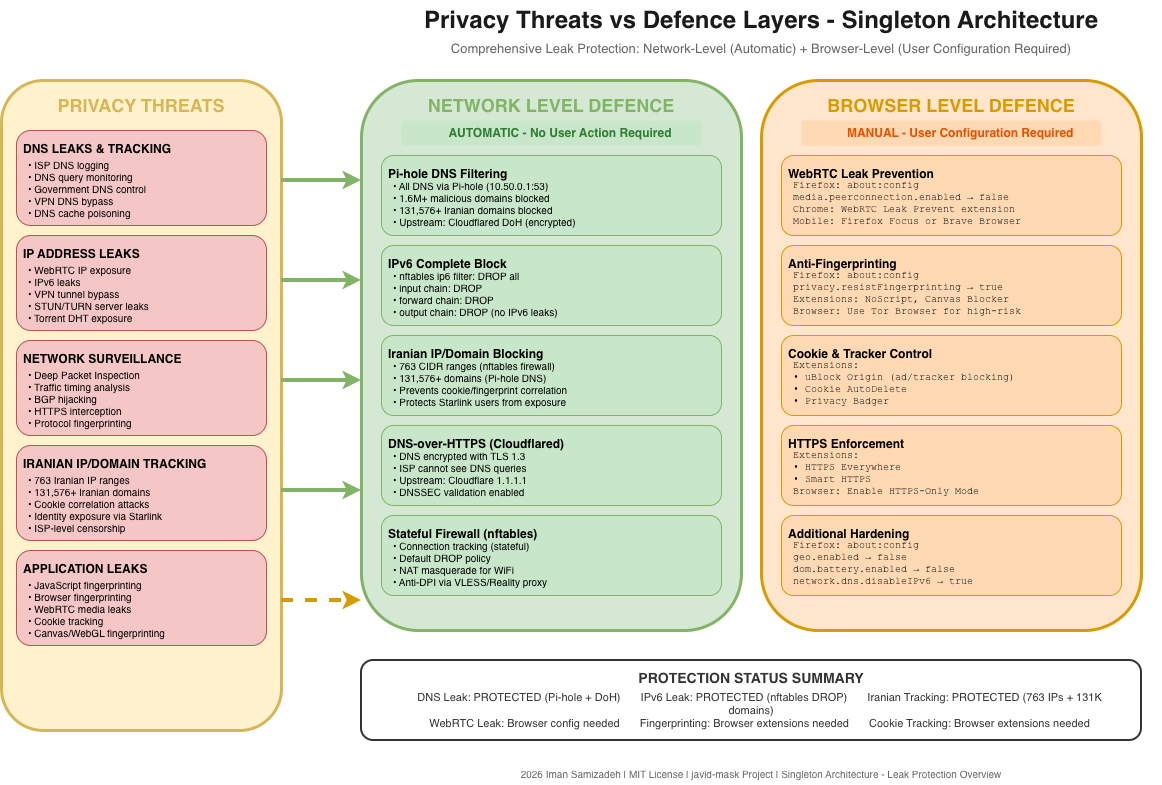

The diagram above was exported from draw.io. Its source (the exported page's mxGraphModel, read from the mxfile embedded in the PNG):
<mxGraphModel dx="1284" dy="876" grid="1" gridSize="10" guides="1" tooltips="1" connect="1" arrows="1" fold="1" page="1" pageScale="1" pageWidth="1600" pageHeight="1200" math="0" shadow="0">
  <root>
    <mxCell id="0" />
    <mxCell id="1" parent="0" />
    <mxCell id="title" parent="1" style="text;html=1;strokeColor=none;fillColor=none;align=center;verticalAlign=middle;whiteSpace=wrap;rounded=0;fontSize=24;fontStyle=1;fontColor=#1a1a1a;" value="Privacy Threats vs Defence Layers - Singleton Architecture" vertex="1">
      <mxGeometry height="40" width="800" x="400" y="20" as="geometry" />
    </mxCell>
    <mxCell id="subtitle" parent="1" style="text;html=1;strokeColor=none;fillColor=none;align=center;verticalAlign=middle;whiteSpace=wrap;rounded=0;fontSize=13;fontColor=#666666;" value="Comprehensive Leak Protection: Network-Level (Automatic) + Browser-Level (User Configuration Required)" vertex="1">
      <mxGeometry height="25" width="800" x="400" y="55" as="geometry" />
    </mxCell>
    <mxCell id="threats-container" parent="1" style="rounded=1;whiteSpace=wrap;html=1;fillColor=#fff2cc;strokeColor=#d6b656;strokeWidth=3;" value="" vertex="1">
      <mxGeometry height="650" width="280" x="40" y="100" as="geometry" />
    </mxCell>
    <mxCell id="threats-title" parent="1" style="text;html=1;strokeColor=none;fillColor=none;align=center;verticalAlign=middle;whiteSpace=wrap;rounded=0;fontSize=18;fontStyle=1;fontColor=#d6b656;" value="PRIVACY THREATS" vertex="1">
      <mxGeometry height="30" width="200" x="80" y="110" as="geometry" />
    </mxCell>
    <mxCell id="dns-threat" parent="1" style="rounded=1;whiteSpace=wrap;html=1;fillColor=#f5c6c6;strokeColor=#b85450;align=left;verticalAlign=top;fontSize=12;fontStyle=1;spacingLeft=5;spacingTop=5" value="DNS LEAKS &amp; TRACKING" vertex="1">
      <mxGeometry height="95" width="250" x="55" y="150" as="geometry" />
    </mxCell>
    <mxCell id="dns-threat-details" parent="1" style="text;html=1;strokeColor=none;fillColor=none;align=left;verticalAlign=middle;whiteSpace=wrap;rounded=0;fontSize=10;spacingLeft=5" value="• ISP DNS logging&#10;• DNS query monitoring&#10;• Government DNS control&#10;• VPN DNS bypass&#10;• DNS cache poisoning" vertex="1">
      <mxGeometry height="65" width="240" x="60" y="175" as="geometry" />
    </mxCell>
    <mxCell id="ip-threat" parent="1" style="rounded=1;whiteSpace=wrap;html=1;fillColor=#f5c6c6;strokeColor=#b85450;align=left;verticalAlign=top;fontSize=12;fontStyle=1;spacingLeft=5;spacingTop=5" value="IP ADDRESS LEAKS" vertex="1">
      <mxGeometry height="95" width="250" x="55" y="255" as="geometry" />
    </mxCell>
    <mxCell id="ip-threat-details" parent="1" style="text;html=1;strokeColor=none;fillColor=none;align=left;verticalAlign=middle;whiteSpace=wrap;rounded=0;fontSize=10;spacingLeft=5" value="• WebRTC IP exposure&#10;• IPv6 leaks&#10;• VPN tunnel bypass&#10;• STUN/TURN server leaks&#10;• Torrent DHT exposure" vertex="1">
      <mxGeometry height="65" width="240" x="60" y="280" as="geometry" />
    </mxCell>
    <mxCell id="network-threat" parent="1" style="rounded=1;whiteSpace=wrap;html=1;fillColor=#f5c6c6;strokeColor=#b85450;align=left;verticalAlign=top;fontSize=12;fontStyle=1;spacingLeft=5;spacingTop=5" value="NETWORK SURVEILLANCE" vertex="1">
      <mxGeometry height="95" width="250" x="55" y="360" as="geometry" />
    </mxCell>
    <mxCell id="network-threat-details" parent="1" style="text;html=1;strokeColor=none;fillColor=none;align=left;verticalAlign=middle;whiteSpace=wrap;rounded=0;fontSize=10;spacingLeft=5" value="• Deep Packet Inspection&#10;• Traffic timing analysis&#10;• BGP hijacking&#10;• HTTPS interception&#10;• Protocol fingerprinting" vertex="1">
      <mxGeometry height="65" width="240" x="60" y="385" as="geometry" />
    </mxCell>
    <mxCell id="iranian-threat" parent="1" style="rounded=1;whiteSpace=wrap;html=1;fillColor=#f5c6c6;strokeColor=#b85450;align=left;verticalAlign=top;fontSize=12;fontStyle=1;spacingLeft=5;spacingTop=5" value="IRANIAN IP/DOMAIN TRACKING" vertex="1">
      <mxGeometry height="95" width="250" x="55" y="465" as="geometry" />
    </mxCell>
    <mxCell id="iranian-threat-details" parent="1" style="text;html=1;strokeColor=none;fillColor=none;align=left;verticalAlign=middle;whiteSpace=wrap;rounded=0;fontSize=10;spacingLeft=5" value="• 763 Iranian IP ranges&#10;• 131,576+ Iranian domains&#10;• Cookie correlation attacks&#10;• Identity exposure via Starlink&#10;• ISP-level censorship" vertex="1">
      <mxGeometry height="65" width="240" x="60" y="490" as="geometry" />
    </mxCell>
    <mxCell id="app-threat" parent="1" style="rounded=1;whiteSpace=wrap;html=1;fillColor=#f5c6c6;strokeColor=#b85450;align=left;verticalAlign=top;fontSize=12;fontStyle=1;spacingLeft=5;spacingTop=5" value="APPLICATION LEAKS" vertex="1">
      <mxGeometry height="95" width="250" x="55" y="570" as="geometry" />
    </mxCell>
    <mxCell id="app-threat-details" parent="1" style="text;html=1;strokeColor=none;fillColor=none;align=left;verticalAlign=middle;whiteSpace=wrap;rounded=0;fontSize=10;spacingLeft=5" value="• JavaScript fingerprinting&#10;• Browser fingerprinting&#10;• WebRTC media leaks&#10;• Cookie tracking&#10;• Canvas/WebGL fingerprinting" vertex="1">
      <mxGeometry height="65" width="240" x="60" y="595" as="geometry" />
    </mxCell>
    <mxCell id="arrow1" edge="1" parent="1" style="endArrow=classic;html=1;strokeWidth=4;strokeColor=#82b366;" value="">
      <mxGeometry height="50" relative="1" width="50" as="geometry">
        <mxPoint x="320" y="200" as="sourcePoint" />
        <mxPoint x="400" y="200" as="targetPoint" />
      </mxGeometry>
    </mxCell>
    <mxCell id="arrow2" edge="1" parent="1" style="endArrow=classic;html=1;strokeWidth=4;strokeColor=#82b366;" value="">
      <mxGeometry height="50" relative="1" width="50" as="geometry">
        <mxPoint x="320" y="300" as="sourcePoint" />
        <mxPoint x="400" y="300" as="targetPoint" />
      </mxGeometry>
    </mxCell>
    <mxCell id="arrow3" edge="1" parent="1" style="endArrow=classic;html=1;strokeWidth=4;strokeColor=#82b366;" value="">
      <mxGeometry height="50" relative="1" width="50" as="geometry">
        <mxPoint x="320" y="400" as="sourcePoint" />
        <mxPoint x="400" y="400" as="targetPoint" />
      </mxGeometry>
    </mxCell>
    <mxCell id="arrow4" edge="1" parent="1" style="endArrow=classic;html=1;strokeWidth=4;strokeColor=#82b366;" value="">
      <mxGeometry height="50" relative="1" width="50" as="geometry">
        <mxPoint x="320" y="510" as="sourcePoint" />
        <mxPoint x="400" y="510" as="targetPoint" />
      </mxGeometry>
    </mxCell>
    <mxCell id="arrow5" edge="1" parent="1" style="endArrow=classic;html=1;strokeWidth=4;strokeColor=#d79b00;dashed=1;" value="">
      <mxGeometry height="50" relative="1" width="50" as="geometry">
        <mxPoint x="320" y="620" as="sourcePoint" />
        <mxPoint x="400" y="620" as="targetPoint" />
      </mxGeometry>
    </mxCell>
    <mxCell id="network-def-container" parent="1" style="rounded=1;whiteSpace=wrap;html=1;fillColor=#d5e8d4;strokeColor=#82b366;strokeWidth=3;" value="" vertex="1">
      <mxGeometry height="550" width="380" x="400" y="100" as="geometry" />
    </mxCell>
    <mxCell id="network-def-title" parent="1" style="text;html=1;strokeColor=none;fillColor=none;align=center;verticalAlign=middle;whiteSpace=wrap;rounded=0;fontSize=18;fontStyle=1;fontColor=#82b366;" value="NETWORK LEVEL DEFENCE" vertex="1">
      <mxGeometry height="30" width="280" x="450" y="110" as="geometry" />
    </mxCell>
    <mxCell id="network-def-status" parent="1" style="text;html=1;strokeColor=none;fillColor=#c8e6c9;align=center;verticalAlign=middle;whiteSpace=wrap;rounded=1;fontSize=12;fontStyle=1;fontColor=#2e7d32;" value="✅ AUTOMATIC - No User Action Required" vertex="1">
      <mxGeometry height="25" width="300" x="440" y="140" as="geometry" />
    </mxCell>
    <mxCell id="pihole-def" parent="1" style="rounded=1;whiteSpace=wrap;html=1;fillColor=#c8e6c9;strokeColor=#82b366;align=left;verticalAlign=top;fontSize=12;fontStyle=1;spacingLeft=5;spacingTop=5" value="Pi-hole DNS Filtering" vertex="1">
      <mxGeometry height="80" width="340" x="420" y="175" as="geometry" />
    </mxCell>
    <mxCell id="pihole-def-details" parent="1" style="text;html=1;strokeColor=none;fillColor=none;align=left;verticalAlign=middle;whiteSpace=wrap;rounded=0;fontSize=10;spacingLeft=5" value="• All DNS via Pi-hole (10.50.0.1:53)&#10;• 1.6M+ malicious domains blocked&#10;• 131,576+ Iranian domains blocked&#10;• Upstream: Cloudflared DoH (encrypted)" vertex="1">
      <mxGeometry height="55" width="330" x="425" y="195" as="geometry" />
    </mxCell>
    <mxCell id="ipv6-def" parent="1" style="rounded=1;whiteSpace=wrap;html=1;fillColor=#c8e6c9;strokeColor=#82b366;align=left;verticalAlign=top;fontSize=12;fontStyle=1;spacingLeft=5;spacingTop=5" value="IPv6 Complete Block" vertex="1">
      <mxGeometry height="80" width="340" x="420" y="265" as="geometry" />
    </mxCell>
    <mxCell id="ipv6-def-details" parent="1" style="text;html=1;strokeColor=none;fillColor=none;align=left;verticalAlign=middle;whiteSpace=wrap;rounded=0;fontSize=10;spacingLeft=5" value="• nftables ip6 filter: DROP all&#10;• input chain: DROP&#10;• forward chain: DROP&#10;• output chain: DROP (no IPv6 leaks)" vertex="1">
      <mxGeometry height="55" width="330" x="425" y="285" as="geometry" />
    </mxCell>
    <mxCell id="iranian-def" parent="1" style="rounded=1;whiteSpace=wrap;html=1;fillColor=#c8e6c9;strokeColor=#82b366;align=left;verticalAlign=top;fontSize=12;fontStyle=1;spacingLeft=5;spacingTop=5" value="Iranian IP/Domain Blocking" vertex="1">
      <mxGeometry height="80" width="340" x="420" y="355" as="geometry" />
    </mxCell>
    <mxCell id="iranian-def-details" parent="1" style="text;html=1;strokeColor=none;fillColor=none;align=left;verticalAlign=middle;whiteSpace=wrap;rounded=0;fontSize=10;spacingLeft=5" value="• 763 CIDR ranges (nftables firewall)&#10;• 131,576+ domains (Pi-hole DNS)&#10;• Prevents cookie/fingerprint correlation&#10;• Protects Starlink users from exposure" vertex="1">
      <mxGeometry height="55" width="330" x="425" y="375" as="geometry" />
    </mxCell>
    <mxCell id="doh-def" parent="1" style="rounded=1;whiteSpace=wrap;html=1;fillColor=#c8e6c9;strokeColor=#82b366;align=left;verticalAlign=top;fontSize=12;fontStyle=1;spacingLeft=5;spacingTop=5" value="DNS-over-HTTPS (Cloudflared)" vertex="1">
      <mxGeometry height="80" width="340" x="420" y="445" as="geometry" />
    </mxCell>
    <mxCell id="doh-def-details" parent="1" style="text;html=1;strokeColor=none;fillColor=none;align=left;verticalAlign=middle;whiteSpace=wrap;rounded=0;fontSize=10;spacingLeft=5" value="• DNS encrypted with TLS 1.3&#10;• ISP cannot see DNS queries&#10;• Upstream: Cloudflare 1.1.1.1&#10;• DNSSEC validation enabled" vertex="1">
      <mxGeometry height="55" width="330" x="425" y="465" as="geometry" />
    </mxCell>
    <mxCell id="firewall-def" parent="1" style="rounded=1;whiteSpace=wrap;html=1;fillColor=#c8e6c9;strokeColor=#82b366;align=left;verticalAlign=top;fontSize=12;fontStyle=1;spacingLeft=5;spacingTop=5" value="Stateful Firewall (nftables)" vertex="1">
      <mxGeometry height="80" width="340" x="420" y="535" as="geometry" />
    </mxCell>
    <mxCell id="firewall-def-details" parent="1" style="text;html=1;strokeColor=none;fillColor=none;align=left;verticalAlign=middle;whiteSpace=wrap;rounded=0;fontSize=10;spacingLeft=5" value="• Connection tracking (stateful)&#10;• Default DROP policy&#10;• NAT masquerade for WiFi&#10;• Anti-DPI via VLESS/Reality proxy" vertex="1">
      <mxGeometry height="55" width="330" x="425" y="555" as="geometry" />
    </mxCell>
    <mxCell id="browser-def-container" parent="1" style="rounded=1;whiteSpace=wrap;html=1;fillColor=#ffe6cc;strokeColor=#d79b00;strokeWidth=3;" value="" vertex="1">
      <mxGeometry height="550" width="380" x="800" y="100" as="geometry" />
    </mxCell>
    <mxCell id="browser-def-title" parent="1" style="text;html=1;strokeColor=none;fillColor=none;align=center;verticalAlign=middle;whiteSpace=wrap;rounded=0;fontSize=18;fontStyle=1;fontColor=#d79b00;" value="BROWSER LEVEL DEFENCE" vertex="1">
      <mxGeometry height="30" width="280" x="850" y="110" as="geometry" />
    </mxCell>
    <mxCell id="browser-def-status" parent="1" style="text;html=1;strokeColor=none;fillColor=#ffd9b3;align=center;verticalAlign=middle;whiteSpace=wrap;rounded=1;fontSize=12;fontStyle=1;fontColor=#e65100;" value="⚠ MANUAL - User Configuration Required" vertex="1">
      <mxGeometry height="25" width="300" x="840" y="140" as="geometry" />
    </mxCell>
    <mxCell id="webrtc-def" parent="1" style="rounded=1;whiteSpace=wrap;html=1;fillColor=#ffd9b3;strokeColor=#d79b00;align=left;verticalAlign=top;fontSize=12;fontStyle=1;spacingLeft=5;spacingTop=5" value="WebRTC Leak Prevention" vertex="1">
      <mxGeometry height="80" width="340" x="820" y="175" as="geometry" />
    </mxCell>
    <mxCell id="webrtc-def-details" parent="1" style="text;html=1;strokeColor=none;fillColor=none;align=left;verticalAlign=middle;whiteSpace=wrap;rounded=0;fontSize=10;spacingLeft=5;fontFamily=Courier New" value="Firefox: about:config&#10;  media.peerconnection.enabled → false&#10;Chrome: WebRTC Leak Prevent extension&#10;Mobile: Firefox Focus or Brave Browser" vertex="1">
      <mxGeometry height="55" width="330" x="825" y="195" as="geometry" />
    </mxCell>
    <mxCell id="fingerprint-def" parent="1" style="rounded=1;whiteSpace=wrap;html=1;fillColor=#ffd9b3;strokeColor=#d79b00;align=left;verticalAlign=top;fontSize=12;fontStyle=1;spacingLeft=5;spacingTop=5" value="Anti-Fingerprinting" vertex="1">
      <mxGeometry height="80" width="340" x="820" y="265" as="geometry" />
    </mxCell>
    <mxCell id="fingerprint-def-details" parent="1" style="text;html=1;strokeColor=none;fillColor=none;align=left;verticalAlign=middle;whiteSpace=wrap;rounded=0;fontSize=10;spacingLeft=5;fontFamily=Courier New" value="Firefox: about:config&#10;  privacy.resistFingerprinting → true&#10;Extensions: NoScript, Canvas Blocker&#10;Browser: Use Tor Browser for high-risk" vertex="1">
      <mxGeometry height="55" width="330" x="825" y="285" as="geometry" />
    </mxCell>
    <mxCell id="cookie-def" parent="1" style="rounded=1;whiteSpace=wrap;html=1;fillColor=#ffd9b3;strokeColor=#d79b00;align=left;verticalAlign=top;fontSize=12;fontStyle=1;spacingLeft=5;spacingTop=5" value="Cookie &amp; Tracker Control" vertex="1">
      <mxGeometry height="80" width="340" x="820" y="355" as="geometry" />
    </mxCell>
    <mxCell id="cookie-def-details" parent="1" style="text;html=1;strokeColor=none;fillColor=none;align=left;verticalAlign=middle;whiteSpace=wrap;rounded=0;fontSize=10;spacingLeft=5;fontFamily=Courier New" value="Extensions:&#10;  • uBlock Origin (ad/tracker blocking)&#10;  • Cookie AutoDelete&#10;  • Privacy Badger" vertex="1">
      <mxGeometry height="55" width="330" x="825" y="375" as="geometry" />
    </mxCell>
    <mxCell id="https-def" parent="1" style="rounded=1;whiteSpace=wrap;html=1;fillColor=#ffd9b3;strokeColor=#d79b00;align=left;verticalAlign=top;fontSize=12;fontStyle=1;spacingLeft=5;spacingTop=5" value="HTTPS Enforcement" vertex="1">
      <mxGeometry height="80" width="340" x="820" y="445" as="geometry" />
    </mxCell>
    <mxCell id="https-def-details" parent="1" style="text;html=1;strokeColor=none;fillColor=none;align=left;verticalAlign=middle;whiteSpace=wrap;rounded=0;fontSize=10;spacingLeft=5;fontFamily=Courier New" value="Extensions:&#10;  • HTTPS Everywhere&#10;  • Smart HTTPS&#10;Browser: Enable HTTPS-Only Mode" vertex="1">
      <mxGeometry height="55" width="330" x="825" y="465" as="geometry" />
    </mxCell>
    <mxCell id="additional-def" parent="1" style="rounded=1;whiteSpace=wrap;html=1;fillColor=#ffd9b3;strokeColor=#d79b00;align=left;verticalAlign=top;fontSize=12;fontStyle=1;spacingLeft=5;spacingTop=5" value="Additional Hardening" vertex="1">
      <mxGeometry height="80" width="340" x="820" y="535" as="geometry" />
    </mxCell>
    <mxCell id="additional-def-details" parent="1" style="text;html=1;strokeColor=none;fillColor=none;align=left;verticalAlign=middle;whiteSpace=wrap;rounded=0;fontSize=10;spacingLeft=5;fontFamily=Courier New" value="Firefox: about:config&#10;  geo.enabled → false&#10;  dom.battery.enabled → false&#10;  network.dns.disableIPv6 → true" vertex="1">
      <mxGeometry height="55" width="330" x="825" y="555" as="geometry" />
    </mxCell>
    <mxCell id="legend-box" parent="1" style="rounded=1;whiteSpace=wrap;html=1;fillColor=#ffffff;strokeColor=#333333;strokeWidth=2;" value="" vertex="1">
      <mxGeometry height="80" width="780" x="400" y="680" as="geometry" />
    </mxCell>
    <mxCell id="legend-title" parent="1" style="text;html=1;strokeColor=none;fillColor=none;align=center;verticalAlign=middle;whiteSpace=wrap;rounded=0;fontSize=14;fontStyle=1;fontColor=#333333;" value="PROTECTION STATUS SUMMARY" vertex="1">
      <mxGeometry height="25" width="300" x="640" y="685" as="geometry" />
    </mxCell>
    <mxCell id="legend-items" parent="1" style="text;html=1;strokeColor=none;fillColor=none;align=center;verticalAlign=middle;whiteSpace=wrap;rounded=0;fontSize=11;fontColor=#333333;" value="✅ DNS Leak: PROTECTED (Pi-hole + DoH)    ✅ IPv6 Leak: PROTECTED (nftables DROP)    ✅ Iranian Tracking: PROTECTED (763 IPs + 131K domains)&#10;⚠ WebRTC Leak: Browser config needed    ⚠ Fingerprinting: Browser extensions needed    ⚠ Cookie Tracking: Browser extensions needed" vertex="1">
      <mxGeometry height="40" width="740" x="420" y="710" as="geometry" />
    </mxCell>
    <mxCell id="copyright" parent="1" style="text;html=1;strokeColor=none;fillColor=none;align=center;verticalAlign=middle;whiteSpace=wrap;rounded=0;fontSize=10;fontColor=#666666;" value="2026 Iman Samizadeh | MIT License | javid-mask Project | Singleton Architecture - Leak Protection Overview" vertex="1">
      <mxGeometry height="25" width="800" x="400" y="780" as="geometry" />
    </mxCell>
  </root>
</mxGraphModel>